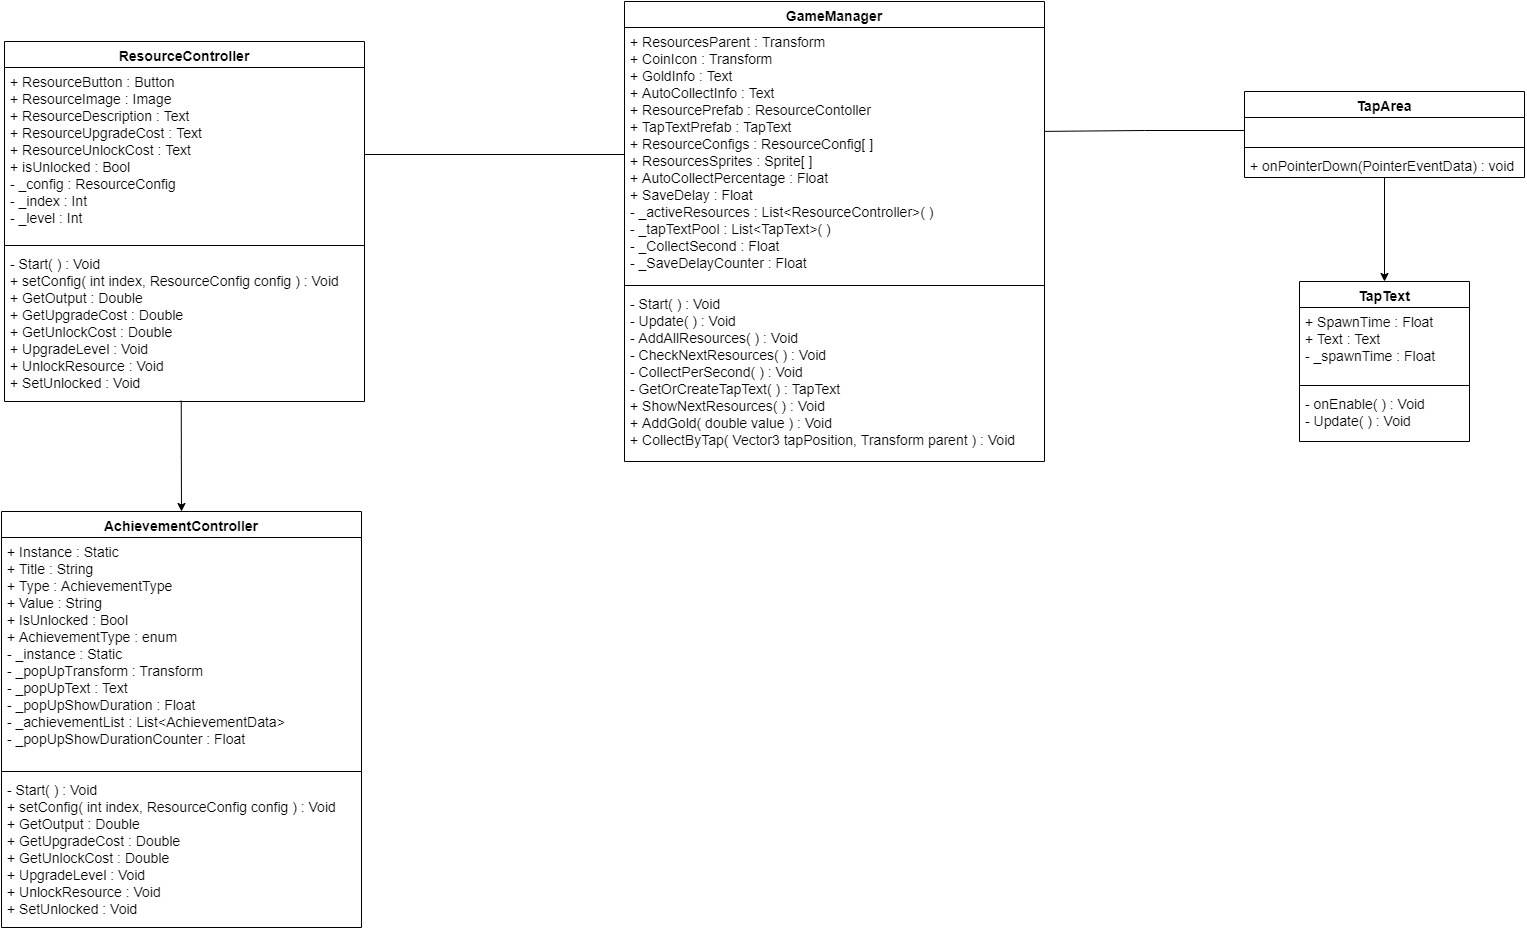

The diagram above was exported from draw.io. Its source (the exported page's mxGraphModel, read from the mxfile embedded in the PNG):
<mxGraphModel dx="1447" dy="867" grid="1" gridSize="10" guides="1" tooltips="1" connect="1" arrows="1" fold="1" page="1" pageScale="1" pageWidth="1169" pageHeight="827" math="0" shadow="0">
  <root>
    <mxCell id="WIyWlLk6GJQsqaUBKTNV-0" />
    <mxCell id="WIyWlLk6GJQsqaUBKTNV-1" parent="WIyWlLk6GJQsqaUBKTNV-0" />
    <mxCell id="Wi2vMET6J-YguD5DNppx-30" style="edgeStyle=orthogonalEdgeStyle;rounded=0;orthogonalLoop=1;jettySize=auto;html=1;exitX=0;exitY=0.5;exitDx=0;exitDy=0;fontSize=14;endArrow=none;endFill=0;" edge="1" parent="WIyWlLk6GJQsqaUBKTNV-1" source="Wi2vMET6J-YguD5DNppx-9" target="Wi2vMET6J-YguD5DNppx-27">
      <mxGeometry relative="1" as="geometry" />
    </mxCell>
    <mxCell id="Wi2vMET6J-YguD5DNppx-8" value="GameManager" style="swimlane;fontStyle=1;align=center;verticalAlign=top;childLayout=stackLayout;horizontal=1;startSize=26;horizontalStack=0;resizeParent=1;resizeParentMax=0;resizeLast=0;collapsible=1;marginBottom=0;fontSize=14;" vertex="1" parent="WIyWlLk6GJQsqaUBKTNV-1">
      <mxGeometry x="960" y="630" width="420" height="460" as="geometry" />
    </mxCell>
    <mxCell id="Wi2vMET6J-YguD5DNppx-9" value="+ ResourcesParent : Transform&#10;+ CoinIcon : Transform &#10;+ GoldInfo : Text&#10;+ AutoCollectInfo : Text&#10;+ ResourcePrefab : ResourceContoller&#10;+ TapTextPrefab : TapText&#10;+ ResourceConfigs : ResourceConfig[ ]&#10;+ ResourcesSprites : Sprite[ ]&#10;+ AutoCollectPercentage : Float&#10;+ SaveDelay : Float&#10;- _activeResources : List&lt;ResourceController&gt;( )&#10;- _tapTextPool : List&lt;TapText&gt;( )&#10;- _CollectSecond : Float&#10;- _SaveDelayCounter : Float" style="text;strokeColor=none;fillColor=none;align=left;verticalAlign=top;spacingLeft=4;spacingRight=4;overflow=hidden;rotatable=0;points=[[0,0.5],[1,0.5]];portConstraint=eastwest;fontSize=14;" vertex="1" parent="Wi2vMET6J-YguD5DNppx-8">
      <mxGeometry y="26" width="420" height="254" as="geometry" />
    </mxCell>
    <mxCell id="Wi2vMET6J-YguD5DNppx-10" value="" style="line;strokeWidth=1;fillColor=none;align=left;verticalAlign=middle;spacingTop=-1;spacingLeft=3;spacingRight=3;rotatable=0;labelPosition=right;points=[];portConstraint=eastwest;fontSize=14;" vertex="1" parent="Wi2vMET6J-YguD5DNppx-8">
      <mxGeometry y="280" width="420" height="8" as="geometry" />
    </mxCell>
    <mxCell id="Wi2vMET6J-YguD5DNppx-11" value="- Start( ) : Void&#10;- Update( ) : Void&#10;- AddAllResources( ) : Void&#10;- CheckNextResources( ) : Void&#10;- CollectPerSecond( ) : Void&#10;- GetOrCreateTapText( ) : TapText&#10;+ ShowNextResources( ) : Void&#10;+ AddGold( double value ) : Void&#10;+ CollectByTap( Vector3 tapPosition, Transform parent ) : Void" style="text;strokeColor=none;fillColor=none;align=left;verticalAlign=top;spacingLeft=4;spacingRight=4;overflow=hidden;rotatable=0;points=[[0,0.5],[1,0.5]];portConstraint=eastwest;fontSize=14;" vertex="1" parent="Wi2vMET6J-YguD5DNppx-8">
      <mxGeometry y="288" width="420" height="172" as="geometry" />
    </mxCell>
    <mxCell id="Wi2vMET6J-YguD5DNppx-17" value="TapArea" style="swimlane;fontStyle=1;align=center;verticalAlign=top;childLayout=stackLayout;horizontal=1;startSize=26;horizontalStack=0;resizeParent=1;resizeParentMax=0;resizeLast=0;collapsible=1;marginBottom=0;fontSize=14;" vertex="1" parent="WIyWlLk6GJQsqaUBKTNV-1">
      <mxGeometry x="1580" y="720" width="280" height="86" as="geometry" />
    </mxCell>
    <mxCell id="Wi2vMET6J-YguD5DNppx-18" value=" " style="text;strokeColor=none;fillColor=none;align=left;verticalAlign=top;spacingLeft=4;spacingRight=4;overflow=hidden;rotatable=0;points=[[0,0.5],[1,0.5]];portConstraint=eastwest;fontSize=14;" vertex="1" parent="Wi2vMET6J-YguD5DNppx-17">
      <mxGeometry y="26" width="280" height="26" as="geometry" />
    </mxCell>
    <mxCell id="Wi2vMET6J-YguD5DNppx-19" value="" style="line;strokeWidth=1;fillColor=none;align=left;verticalAlign=middle;spacingTop=-1;spacingLeft=3;spacingRight=3;rotatable=0;labelPosition=right;points=[];portConstraint=eastwest;fontSize=14;" vertex="1" parent="Wi2vMET6J-YguD5DNppx-17">
      <mxGeometry y="52" width="280" height="8" as="geometry" />
    </mxCell>
    <mxCell id="Wi2vMET6J-YguD5DNppx-20" value="+ onPointerDown(PointerEventData) : void" style="text;strokeColor=none;fillColor=none;align=left;verticalAlign=top;spacingLeft=4;spacingRight=4;overflow=hidden;rotatable=0;points=[[0,0.5],[1,0.5]];portConstraint=eastwest;fontSize=14;" vertex="1" parent="Wi2vMET6J-YguD5DNppx-17">
      <mxGeometry y="60" width="280" height="26" as="geometry" />
    </mxCell>
    <mxCell id="Wi2vMET6J-YguD5DNppx-25" style="edgeStyle=orthogonalEdgeStyle;rounded=0;orthogonalLoop=1;jettySize=auto;html=1;fontSize=14;entryX=0.5;entryY=0;entryDx=0;entryDy=0;" edge="1" parent="WIyWlLk6GJQsqaUBKTNV-1" source="Wi2vMET6J-YguD5DNppx-17" target="Wi2vMET6J-YguD5DNppx-21">
      <mxGeometry relative="1" as="geometry" />
    </mxCell>
    <mxCell id="Wi2vMET6J-YguD5DNppx-21" value="TapText" style="swimlane;fontStyle=1;align=center;verticalAlign=top;childLayout=stackLayout;horizontal=1;startSize=26;horizontalStack=0;resizeParent=1;resizeParentMax=0;resizeLast=0;collapsible=1;marginBottom=0;fontSize=14;" vertex="1" parent="WIyWlLk6GJQsqaUBKTNV-1">
      <mxGeometry x="1635" y="910" width="170" height="160" as="geometry" />
    </mxCell>
    <mxCell id="Wi2vMET6J-YguD5DNppx-22" value="+ SpawnTime : Float&#10;+ Text : Text&#10;- _spawnTime : Float" style="text;strokeColor=none;fillColor=none;align=left;verticalAlign=top;spacingLeft=4;spacingRight=4;overflow=hidden;rotatable=0;points=[[0,0.5],[1,0.5]];portConstraint=eastwest;fontSize=14;" vertex="1" parent="Wi2vMET6J-YguD5DNppx-21">
      <mxGeometry y="26" width="170" height="74" as="geometry" />
    </mxCell>
    <mxCell id="Wi2vMET6J-YguD5DNppx-23" value="" style="line;strokeWidth=1;fillColor=none;align=left;verticalAlign=middle;spacingTop=-1;spacingLeft=3;spacingRight=3;rotatable=0;labelPosition=right;points=[];portConstraint=eastwest;fontSize=14;" vertex="1" parent="Wi2vMET6J-YguD5DNppx-21">
      <mxGeometry y="100" width="170" height="8" as="geometry" />
    </mxCell>
    <mxCell id="Wi2vMET6J-YguD5DNppx-24" value="- onEnable( ) : Void&#10;- Update( ) : Void" style="text;strokeColor=none;fillColor=none;align=left;verticalAlign=top;spacingLeft=4;spacingRight=4;overflow=hidden;rotatable=0;points=[[0,0.5],[1,0.5]];portConstraint=eastwest;fontSize=14;" vertex="1" parent="Wi2vMET6J-YguD5DNppx-21">
      <mxGeometry y="108" width="170" height="52" as="geometry" />
    </mxCell>
    <mxCell id="Wi2vMET6J-YguD5DNppx-26" value="ResourceController" style="swimlane;fontStyle=1;align=center;verticalAlign=top;childLayout=stackLayout;horizontal=1;startSize=26;horizontalStack=0;resizeParent=1;resizeParentMax=0;resizeLast=0;collapsible=1;marginBottom=0;fontSize=14;" vertex="1" parent="WIyWlLk6GJQsqaUBKTNV-1">
      <mxGeometry x="340" y="670" width="360" height="360" as="geometry" />
    </mxCell>
    <mxCell id="Wi2vMET6J-YguD5DNppx-27" value="+ ResourceButton : Button&#10;+ ResourceImage : Image&#10;+ ResourceDescription : Text&#10;+ ResourceUpgradeCost : Text&#10;+ ResourceUnlockCost : Text&#10;+ isUnlocked : Bool&#10;- _config : ResourceConfig&#10;- _index : Int&#10;- _level : Int" style="text;strokeColor=none;fillColor=none;align=left;verticalAlign=top;spacingLeft=4;spacingRight=4;overflow=hidden;rotatable=0;points=[[0,0.5],[1,0.5]];portConstraint=eastwest;fontSize=14;" vertex="1" parent="Wi2vMET6J-YguD5DNppx-26">
      <mxGeometry y="26" width="360" height="174" as="geometry" />
    </mxCell>
    <mxCell id="Wi2vMET6J-YguD5DNppx-28" value="" style="line;strokeWidth=1;fillColor=none;align=left;verticalAlign=middle;spacingTop=-1;spacingLeft=3;spacingRight=3;rotatable=0;labelPosition=right;points=[];portConstraint=eastwest;fontSize=14;" vertex="1" parent="Wi2vMET6J-YguD5DNppx-26">
      <mxGeometry y="200" width="360" height="8" as="geometry" />
    </mxCell>
    <mxCell id="Wi2vMET6J-YguD5DNppx-29" value="- Start( ) : Void&#10;+ setConfig( int index, ResourceConfig config ) : Void&#10;+ GetOutput : Double&#10;+ GetUpgradeCost : Double&#10;+ GetUnlockCost : Double&#10;+ UpgradeLevel : Void&#10;+ UnlockResource : Void&#10;+ SetUnlocked : Void&#10;" style="text;strokeColor=none;fillColor=none;align=left;verticalAlign=top;spacingLeft=4;spacingRight=4;overflow=hidden;rotatable=0;points=[[0,0.5],[1,0.5]];portConstraint=eastwest;fontSize=14;" vertex="1" parent="Wi2vMET6J-YguD5DNppx-26">
      <mxGeometry y="208" width="360" height="152" as="geometry" />
    </mxCell>
    <mxCell id="Wi2vMET6J-YguD5DNppx-31" style="edgeStyle=orthogonalEdgeStyle;rounded=0;orthogonalLoop=1;jettySize=auto;html=1;exitX=0;exitY=0.5;exitDx=0;exitDy=0;entryX=1;entryY=0.409;entryDx=0;entryDy=0;fontSize=14;endArrow=none;endFill=0;entryPerimeter=0;" edge="1" parent="WIyWlLk6GJQsqaUBKTNV-1" source="Wi2vMET6J-YguD5DNppx-18" target="Wi2vMET6J-YguD5DNppx-9">
      <mxGeometry relative="1" as="geometry" />
    </mxCell>
    <mxCell id="Wi2vMET6J-YguD5DNppx-36" value="AchievementController" style="swimlane;fontStyle=1;align=center;verticalAlign=top;childLayout=stackLayout;horizontal=1;startSize=26;horizontalStack=0;resizeParent=1;resizeParentMax=0;resizeLast=0;collapsible=1;marginBottom=0;fontSize=14;" vertex="1" parent="WIyWlLk6GJQsqaUBKTNV-1">
      <mxGeometry x="337" y="1140" width="360" height="416" as="geometry" />
    </mxCell>
    <mxCell id="Wi2vMET6J-YguD5DNppx-37" value="+ Instance : Static&#10;+ Title : String&#10;+ Type : AchievementType&#10;+ Value : String&#10;+ IsUnlocked : Bool&#10;+ AchievementType : enum&#10;- _instance : Static&#10;- _popUpTransform : Transform&#10;- _popUpText : Text&#10;- _popUpShowDuration : Float&#10;- _achievementList : List&lt;AchievementData&gt;&#10;- _popUpShowDurationCounter : Float" style="text;strokeColor=none;fillColor=none;align=left;verticalAlign=top;spacingLeft=4;spacingRight=4;overflow=hidden;rotatable=0;points=[[0,0.5],[1,0.5]];portConstraint=eastwest;fontSize=14;" vertex="1" parent="Wi2vMET6J-YguD5DNppx-36">
      <mxGeometry y="26" width="360" height="230" as="geometry" />
    </mxCell>
    <mxCell id="Wi2vMET6J-YguD5DNppx-38" value="" style="line;strokeWidth=1;fillColor=none;align=left;verticalAlign=middle;spacingTop=-1;spacingLeft=3;spacingRight=3;rotatable=0;labelPosition=right;points=[];portConstraint=eastwest;fontSize=14;" vertex="1" parent="Wi2vMET6J-YguD5DNppx-36">
      <mxGeometry y="256" width="360" height="8" as="geometry" />
    </mxCell>
    <mxCell id="Wi2vMET6J-YguD5DNppx-39" value="- Start( ) : Void&#10;+ setConfig( int index, ResourceConfig config ) : Void&#10;+ GetOutput : Double&#10;+ GetUpgradeCost : Double&#10;+ GetUnlockCost : Double&#10;+ UpgradeLevel : Void&#10;+ UnlockResource : Void&#10;+ SetUnlocked : Void&#10;" style="text;strokeColor=none;fillColor=none;align=left;verticalAlign=top;spacingLeft=4;spacingRight=4;overflow=hidden;rotatable=0;points=[[0,0.5],[1,0.5]];portConstraint=eastwest;fontSize=14;" vertex="1" parent="Wi2vMET6J-YguD5DNppx-36">
      <mxGeometry y="264" width="360" height="152" as="geometry" />
    </mxCell>
    <mxCell id="Wi2vMET6J-YguD5DNppx-41" style="edgeStyle=orthogonalEdgeStyle;rounded=0;orthogonalLoop=1;jettySize=auto;html=1;exitX=0.491;exitY=0.995;exitDx=0;exitDy=0;entryX=0.5;entryY=0;entryDx=0;entryDy=0;fontSize=14;endArrow=classic;endFill=1;exitPerimeter=0;" edge="1" parent="WIyWlLk6GJQsqaUBKTNV-1" source="Wi2vMET6J-YguD5DNppx-29" target="Wi2vMET6J-YguD5DNppx-36">
      <mxGeometry relative="1" as="geometry" />
    </mxCell>
  </root>
</mxGraphModel>